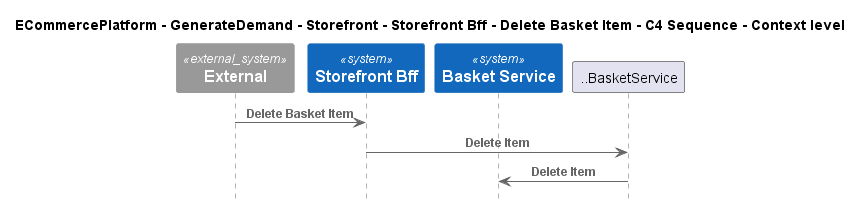

The diagram above was rendered by PlantUML. Its source (embedded in the PNG):
@startuml
!include ..\..\..\..\..\..\..\.c4s\C4_Sequence.puml

title ECommercePlatform - GenerateDemand - Storefront - Storefront Bff - Delete Basket Item - C4 Sequence - Context level

System_Ext(C4InterFlow.SoftwareSystems.ExternalSystem, "External", "")
System(ECommercePlatform.GenerateDemand.Storefront.SoftwareSystems.StorefrontBff, "Storefront Bff", "")
System(ECommercePlatform.GenerateDemand.Basket.SoftwareSystems.BasketService, "Basket Service", "")

Rel(C4InterFlow.SoftwareSystems.ExternalSystem, ECommercePlatform.GenerateDemand.Storefront.SoftwareSystems.StorefrontBff, "Delete Basket Item")
Rel(ECommercePlatform.GenerateDemand.Storefront.SoftwareSystems.StorefrontBff, ..BasketService, "Delete Item")
Rel(..BasketService, ECommercePlatform.GenerateDemand.Basket.SoftwareSystems.BasketService, "Delete Item")


@enduml